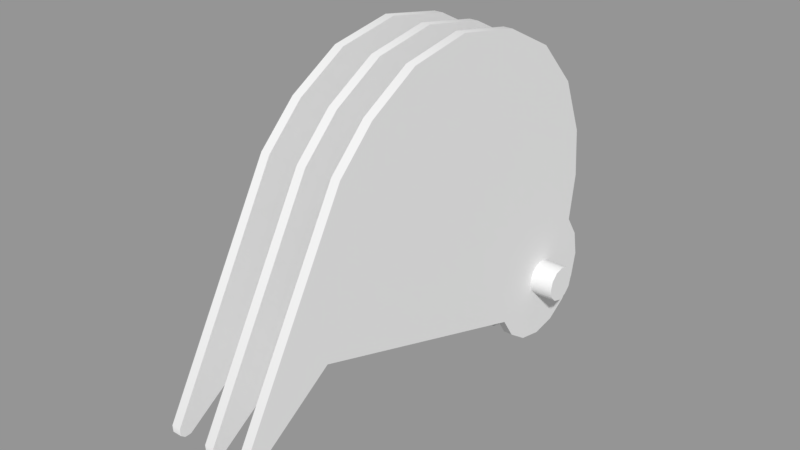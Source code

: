 # Source: Tabletop_LP_Bucket.blend  (saved by Blender 2.79.0; exported with 4.5.12 LTS)
import bpy
from mathutils import Matrix  # noqa: F401  (used for matrix-valued properties, if any)

bpy.ops.wm.read_factory_settings(use_empty=True)
scene = bpy.context.scene
scene.name = 'Scene'

# ---- collections
col_collection_1 = bpy.data.collections.new('Collection 1'); scene.collection.children.link(col_collection_1)

# ---- meshes
me_plane_005 = bpy.data.meshes.new('Plane.005')
me_plane_005.from_pydata([(0.22, -1.099e-07, -0.06), (0.14, -1.099e-07, -0.06), (0.22, -0.03, -0.05196), (0.14, -0.03, -0.05196), (0.22, -0.05196, -0.03), (0.14, -0.05196, -0.03), (0.22, -0.06, 1.863e-09), (0.14, -0.06, 1.863e-09), (0.22, -0.05196, 0.03), (0.14, -0.05196, 0.03), (0.22, -0.03, 0.05196), (0.14, -0.03, 0.05196), (0.22, -1.099e-07, 0.06), (0.14, -1.099e-07, 0.06), (0.22, 0.03, 0.05196), (0.14, 0.03, 0.05196), (0.22, 0.05196, 0.03), (0.14, 0.05196, 0.03), (0.22, 0.06, -9.313e-09), (0.14, 0.06, -9.313e-09), (0.22, 0.05196, -0.03), (0.14, 0.05196, -0.03), (0.22, 0.03, -0.05196), (0.14, 0.03, -0.05196), (0.14, -0.002449, -0.22), (0.14, -0.08645, -0.2023), (0.14, -0.1573, -0.1538), (0.14, -0.2042, -0.08192), (0.14, 0.1573, 0.1538), (0.14, 0.2042, 0.08192), (0.14, 0.22, -0.00245), (0.14, 0.2023, -0.08645), (0.14, 0.1538, -0.1573), (0.14, 0.08192, -0.2042), (0.14, -1.035, 0.1865), (0.14, -1.31, 0.0), (0.14, -1.33, 0.0), (0.14, -1.344, 0.01117), (0.14, -1.345, 0.03259), (0.14, -0.9675, 0.6971), (0.14, -0.8441, 0.8187), (0.14, -0.6749, 0.917), (0.14, -0.4639, 0.9538), (0.14, -0.2399, 0.9132), (0.14, -0.05391, 0.8179), (0.14, 0.08737, 0.6652), (0.14, 0.1646, 0.4765), (0.14, 0.1796, 0.3118), (0.11, -0.002449, -0.22), (0.11, -0.08645, -0.2023), (0.11, -0.1573, -0.1538), (0.11, -0.2042, -0.08192), (0.11, 0.1573, 0.1538), (0.11, 0.2042, 0.08192), (0.11, 0.22, -0.00245), (0.11, 0.2023, -0.08645), (0.11, 0.1538, -0.1573), (0.11, 0.08192, -0.2042), (0.11, -1.035, 0.1865), (0.11, -1.31, 0.0), (0.11, -1.33, 0.0), (0.11, -1.344, 0.01117), (0.11, -1.345, 0.03259), (0.11, -0.9675, 0.6971), (0.11, -0.8441, 0.8187), (0.11, -0.6749, 0.917), (0.11, -0.4639, 0.9538), (0.11, -0.2399, 0.9132), (0.11, -0.05391, 0.8179), (0.11, 0.08737, 0.6652), (0.11, 0.1646, 0.4765), (0.11, 0.1796, 0.3118), (-0.11, -0.002449, -0.22), (-0.11, -0.08645, -0.2023), (-0.11, -0.1573, -0.1538), (-0.11, -0.2042, -0.08192), (-0.11, 0.1573, 0.1538), (-0.11, 0.2042, 0.08192), (-0.11, 0.22, -0.00245), (-0.11, 0.2023, -0.08645), (-0.11, 0.1538, -0.1573), (-0.11, 0.08192, -0.2042), (-0.11, -1.035, 0.1865), (-0.11, -1.31, 0.0), (-0.11, -1.33, 0.0), (-0.11, -1.344, 0.01117), (-0.11, -1.345, 0.03259), (-0.11, -0.9675, 0.6971), (-0.11, -0.8441, 0.8187), (-0.11, -0.6749, 0.917), (-0.11, -0.4639, 0.9538), (-0.11, -0.2399, 0.9132), (-0.11, -0.05391, 0.8179), (-0.11, 0.08737, 0.6652), (-0.11, 0.1646, 0.4765), (-0.11, 0.1796, 0.3118), (-0.14, -0.002449, -0.22), (-0.14, -0.08645, -0.2023), (-0.14, -0.1573, -0.1538), (-0.14, -0.2042, -0.08192), (-0.14, 0.1573, 0.1538), (-0.14, 0.2042, 0.08192), (-0.14, 0.22, -0.00245), (-0.14, 0.2023, -0.08645), (-0.14, 0.1538, -0.1573), (-0.14, 0.08192, -0.2042), (-0.14, -1.035, 0.1865), (-0.14, -1.31, 0.0), (-0.14, -1.33, 0.0), (-0.14, -1.344, 0.01117), (-0.14, -1.345, 0.03259), (-0.14, -0.9675, 0.6971), (-0.14, -0.8441, 0.8187), (-0.14, -0.6749, 0.917), (-0.14, -0.4639, 0.9538), (-0.14, -0.2399, 0.9132), (-0.14, -0.05391, 0.8179), (-0.14, 0.08737, 0.6652), (-0.14, 0.1646, 0.4765), (-0.14, 0.1796, 0.3118), (-0.01, -0.002449, -0.22), (-0.01, -0.08645, -0.2023), (-0.01, -0.1573, -0.1538), (-0.01, -0.2042, -0.08192), (-0.01, 0.1573, 0.1538), (-0.01, 0.2042, 0.08192), (-0.01, 0.22, -0.00245), (-0.01, 0.2023, -0.08645), (-0.01, 0.1538, -0.1573), (-0.01, 0.08192, -0.2042), (-0.01, -1.035, 0.1865), (-0.01, -1.31, 0.0), (-0.01, -1.33, 0.0), (-0.01, -1.344, 0.01117), (-0.01, -1.345, 0.03259), (-0.01, -0.9675, 0.6971), (-0.01, -0.8441, 0.8187), (-0.01, -0.6749, 0.917), (-0.01, -0.4639, 0.9538), (-0.01, -0.2399, 0.9132), (-0.01, -0.05391, 0.8179), (-0.01, 0.08737, 0.6652), (-0.01, 0.1646, 0.4765), (-0.01, 0.1796, 0.3118), (0.02, -0.002449, -0.22), (0.02, -0.08645, -0.2023), (0.02, -0.1573, -0.1538), (0.02, -0.2042, -0.08192), (0.02, 0.1573, 0.1538), (0.02, 0.2042, 0.08192), (0.02, 0.22, -0.00245), (0.02, 0.2023, -0.08645), (0.02, 0.1538, -0.1573), (0.02, 0.08192, -0.2042), (0.02, -1.035, 0.1865), (0.02, -1.31, 0.0), (0.02, -1.33, 0.0), (0.02, -1.344, 0.01117), (0.02, -1.345, 0.03259), (0.02, -0.9675, 0.6971), (0.02, -0.8441, 0.8187), (0.02, -0.6749, 0.917), (0.02, -0.4639, 0.9538), (0.02, -0.2399, 0.9132), (0.02, -0.05391, 0.8179), (0.02, 0.08737, 0.6652), (0.02, 0.1646, 0.4765), (0.02, 0.1796, 0.3118), (-0.17, 0.06062, -0.035), (-0.17, 0.06062, 0.035), (-0.17, 1.797e-06, 0.07), (-0.17, -0.06062, 0.035), (-0.17, -0.06062, -0.035), (-0.17, -1.099e-07, -0.07), (0.08, -1.099e-07, -0.04), (0.08, -0.02828, -0.02828), (0.08, -0.04, 9.537e-07), (0.08, -0.02828, 0.02829), (0.08, 1.321e-06, 0.04), (0.08, 0.02829, 0.02828), (0.08, 0.04, -7.153e-07), (0.08, 0.02828, -0.02828), (-0.11, -1.099e-07, -0.04), (-0.11, -0.02828, -0.02828), (-0.11, -0.04, 9.537e-07), (-0.11, -0.02828, 0.02829), (-0.11, 1.321e-06, 0.04), (-0.11, 0.02829, 0.02828), (-0.11, 0.04, -7.153e-07), (-0.11, 0.02828, -0.02828), (-0.23, 0.06062, -0.035), (-0.23, 0.06062, 0.035), (-0.23, 1.797e-06, 0.07), (-0.23, -0.06062, 0.035), (-0.23, -0.06062, -0.035), (-0.23, -1.099e-07, -0.07)], [], [(0, 2, 3, 1), (2, 4, 5, 3), (4, 6, 7, 5), (6, 8, 9, 7), (8, 10, 11, 9), (10, 12, 13, 11), (12, 14, 15, 13), (14, 16, 17, 15), (16, 18, 19, 17), (18, 20, 21, 19), (20, 22, 23, 21), (1, 23, 22, 0), (20, 18, 0, 22), (14, 12, 18, 16), (8, 6, 12, 10), (2, 0, 6, 4), (18, 12, 6, 0), (25, 24, 27, 26), (32, 31, 24, 33), (29, 28, 31, 30), (27, 24, 31, 28), (36, 35, 38, 37), (34, 39, 38, 35), (46, 45, 28, 47), (43, 42, 45, 44), (41, 40, 39, 42), (39, 28, 45, 42), (28, 39, 34, 27), (49, 50, 51, 48), (56, 57, 48, 55), (53, 54, 55, 52), (51, 52, 55, 48), (60, 61, 62, 59), (58, 59, 62, 63), (70, 71, 52, 69), (67, 68, 69, 66), (65, 66, 63, 64), (63, 66, 69, 52), (52, 51, 58, 63), (38, 39, 63, 62), (45, 46, 70, 69), (28, 29, 53, 52), (46, 47, 71, 70), (29, 30, 54, 53), (39, 40, 64, 63), (27, 34, 58, 51), (47, 28, 52, 71), (30, 31, 55, 54), (40, 41, 65, 64), (34, 35, 59, 58), (31, 32, 56, 55), (41, 42, 66, 65), (24, 25, 49, 48), (35, 36, 60, 59), (32, 33, 57, 56), (42, 43, 67, 66), (25, 26, 50, 49), (36, 37, 61, 60), (33, 24, 48, 57), (43, 44, 68, 67), (26, 27, 51, 50), (37, 38, 62, 61), (44, 45, 69, 68), (73, 72, 75, 74), (80, 79, 72, 81), (77, 76, 79, 78), (75, 72, 79, 76), (84, 83, 86, 85), (82, 87, 86, 83), (94, 93, 76, 95), (91, 90, 93, 92), (89, 88, 87, 90), (87, 76, 93, 90), (76, 87, 82, 75), (97, 98, 99, 96), (104, 105, 96, 103), (101, 102, 103, 100), (99, 100, 103, 96), (108, 109, 110, 107), (106, 107, 110, 111), (118, 119, 100, 117), (115, 116, 117, 114), (113, 114, 111, 112), (111, 114, 117, 100), (100, 99, 106, 111), (72, 73, 97, 96), (83, 84, 108, 107), (80, 81, 105, 104), (90, 91, 115, 114), (73, 74, 98, 97), (84, 85, 109, 108), (81, 72, 96, 105), (91, 92, 116, 115), (74, 75, 99, 98), (85, 86, 110, 109), (92, 93, 117, 116), (86, 87, 111, 110), (93, 94, 118, 117), (76, 77, 101, 100), (94, 95, 119, 118), (77, 78, 102, 101), (87, 88, 112, 111), (75, 82, 106, 99), (95, 76, 100, 119), (78, 79, 103, 102), (88, 89, 113, 112), (82, 83, 107, 106), (79, 80, 104, 103), (89, 90, 114, 113), (121, 122, 123, 120), (128, 129, 120, 127), (125, 126, 127, 124), (123, 124, 127, 120), (132, 133, 134, 131), (130, 131, 134, 135), (142, 143, 124, 141), (139, 140, 141, 138), (137, 138, 135, 136), (135, 138, 141, 124), (124, 123, 130, 135), (145, 144, 147, 146), (152, 151, 144, 153), (149, 148, 151, 150), (147, 144, 151, 148), (156, 155, 158, 157), (154, 159, 158, 155), (166, 165, 148, 167), (163, 162, 165, 164), (161, 160, 159, 162), (159, 148, 165, 162), (148, 159, 154, 147), (142, 166, 167, 143), (125, 149, 150, 126), (135, 159, 160, 136), (123, 147, 154, 130), (143, 167, 148, 124), (126, 150, 151, 127), (136, 160, 161, 137), (130, 154, 155, 131), (127, 151, 152, 128), (137, 161, 162, 138), (120, 144, 145, 121), (131, 155, 156, 132), (128, 152, 153, 129), (138, 162, 163, 139), (121, 145, 146, 122), (132, 156, 157, 133), (129, 153, 144, 120), (139, 163, 164, 140), (122, 146, 147, 123), (133, 157, 158, 134), (140, 164, 165, 141), (134, 158, 159, 135), (141, 165, 166, 142), (124, 148, 149, 125), (174, 182, 189, 181), (179, 180, 188, 187), (177, 178, 186, 185), (175, 176, 184, 183), (180, 181, 189, 188), (178, 179, 187, 186), (176, 177, 185, 184), (174, 175, 183, 182), (169, 168, 190, 191), (171, 170, 192, 193), (173, 172, 194, 195), (170, 169, 191, 192), (168, 173, 195, 190), (172, 171, 193, 194), (192, 191, 190, 195), (195, 194, 193, 192)])
me_plane_005.polygons.foreach_set('use_smooth', [True] * 171)
me_plane_005.use_remesh_preserve_volume = False
me_plane_005.use_remesh_preserve_attributes = False
me_plane_005.use_mirror_vertex_groups = False
me_plane_005.update()

# ---- objects
ob_bucket = bpy.data.objects.new('Bucket', me_plane_005)

# ---- transforms, parenting, visibility, modifiers, constraints
ob_bucket.location = (0.0, 0.0, 0.0)
ob_bucket.lineart.crease_threshold = 0.0
_m = ob_bucket.modifiers.new('EdgeSplit', 'EDGE_SPLIT')
_m.split_angle = 0.7854

# ---- collection membership
col_collection_1.objects.link(ob_bucket)

# ---- scene / render settings (as saved in the file)
scene.frame_start = 1; scene.frame_end = 250; scene.frame_set(1)
scene.render.engine = 'BLENDER_EEVEE_NEXT'
scene.render.resolution_percentage = 50
scene.render.dither_intensity = 0.0
scene.cycles.use_denoising = False
scene.cycles.samples = 128
scene.cycles.sampling_pattern = 'TABULATED_SOBOL'
scene.cycles.use_adaptive_sampling = False
scene.cycles.use_light_tree = False
scene.cycles.blur_glossy = 0.0
scene.cycles.sample_clamp_indirect = 0.0
scene.view_settings.view_transform = 'Standard'
bpy.context.view_layer.update()

# ---- added for rendering (the .blend has no active camera and no usable light): camera, sun + grey world if the file has none
cam_auto = bpy.data.cameras.new('AutoCamera')
cam_auto.lens = 50.0
cam_auto.sensor_width = 36.0
cam_auto.clip_end = 1000.0
ob_auto_camera = bpy.data.objects.new('AutoCamera', cam_auto)
scene.collection.objects.link(ob_auto_camera)
ob_auto_camera.location = (1.85191, -2.79058, 1.85242)
ob_auto_camera.rotation_euler = (1.09748, -7.21219e-08, 0.694738)
scene.camera = ob_auto_camera
light_auto_sun = bpy.data.lights.new('AutoSun', 'SUN')
light_auto_sun.energy = 3.0
light_auto_sun.angle = 0.0523599
ob_auto_sun = bpy.data.objects.new('AutoSun', light_auto_sun)
scene.collection.objects.link(ob_auto_sun)
ob_auto_sun.rotation_euler = (0.872665, 0.174533, 0.523599)
if scene.world is None:
    world_auto = bpy.data.worlds.new('AutoWorld')
    world_auto.color = (0.3, 0.3, 0.3)
    scene.world = world_auto
bpy.context.view_layer.update()

